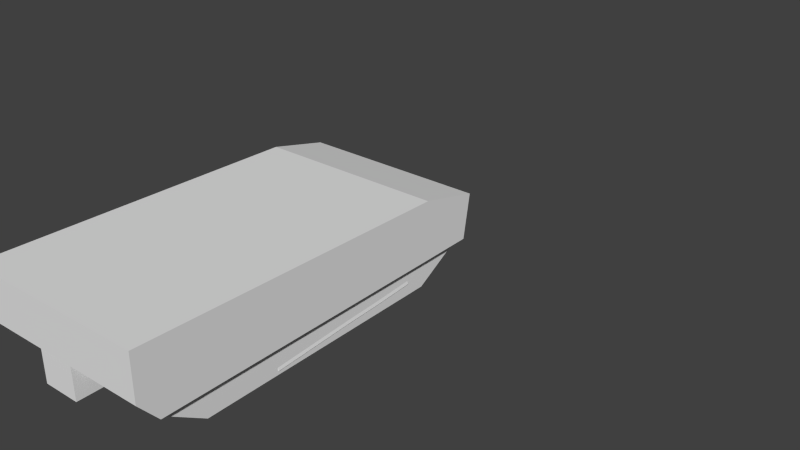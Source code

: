 # Source: tankObject.blend  (saved by Blender 2.76.0; exported with 4.5.12 LTS)
import bpy
from mathutils import Matrix  # noqa: F401  (used for matrix-valued properties, if any)

bpy.ops.wm.read_factory_settings(use_empty=True)
scene = bpy.context.scene
scene.name = 'Scene'

# ---- collections
col_collection_1 = bpy.data.collections.new('Collection 1'); scene.collection.children.link(col_collection_1)
col_collection_2 = bpy.data.collections.new('Collection 2'); scene.collection.children.link(col_collection_2)
col_collection_3 = bpy.data.collections.new('Collection 3'); scene.collection.children.link(col_collection_3)

# ---- materials (node trees are filled in below, after node groups)
mat_material = bpy.data.materials.new('Material')
mat_material.alpha_threshold = 0.0
mat_material.use_transparent_shadow = False
mat_material.roughness = 0.5
mat_material.line_color = (0.0, 0.0, 0.0, 1.0)

# ---- material node trees

# ---- world
world_world = bpy.data.worlds.new('World'); scene.world = world_world
world_world.color = (0.05088, 0.05088, 0.05088)
world_world.use_sun_shadow = False
world_world.sun_shadow_jitter_overblur = 0.0
world_world.cycles.sampling_method = 'MANUAL'
world_world.cycles.sample_map_resolution = 256

# ---- meshes
me_cube = bpy.data.meshes.new('Cube')
me_cube.from_pydata([(1.106, -2.292, -0.6482), (-1.119, -2.292, -0.6482), (1.106, 2.158, 0.151), (1.106, -2.384, -0.132), (-1.119, -2.384, -0.132), (-1.119, 2.158, 0.151), (1.106, -1.656, 0.04771), (-1.119, -1.656, 0.04771), (0.6163, 1.377, -1.0), (-0.6361, 1.377, -1.0), (0.6163, -2.292, -0.6482), (-0.6361, -2.292, -0.6482), (0.6163, 2.158, 0.151), (-0.6361, 2.158, 0.151), (0.6163, -2.384, -0.132), (-0.6361, -2.384, -0.132), (-0.6361, -1.656, 0.04771), (0.6163, -1.656, 0.04771), (0.6163, -1.656, -1.0), (-0.6361, -1.656, -1.0), (1.106, 1.931, -0.6505), (1.106, 2.158, -0.1318), (-1.119, 1.931, -0.6505), (-1.119, 2.158, -0.1318), (-1.119, -1.656, -0.1265), (-1.119, -1.656, -0.6506), (1.106, -1.656, -0.1265), (1.106, -1.656, -0.6506), (0.6163, 1.931, -0.6503), (0.6163, 2.158, -0.1318), (-0.6361, 1.931, -0.6503), (-0.6361, 2.158, -0.1318), (0.6163, -1.656, -0.6502), (-0.6361, -1.656, -0.6502), (-1.119, 2.158, -0.3854), (1.106, -2.339, -0.3844), (1.106, 2.158, -0.3854), (-1.039, 1.377, -1.0), (-1.039, -2.292, -0.6482), (-1.039, 2.158, 0.151), (-1.039, -2.384, -0.132), (-1.039, -1.656, -1.0), (-1.039, -1.656, 0.04771), (-1.039, 2.158, -0.1318), (-1.039, 1.931, -0.6505), (1.048, -1.656, 0.04771), (1.048, 1.377, -1.0), (1.048, -2.292, -0.6482), (1.048, 2.158, 0.151), (1.048, -2.384, -0.132), (1.048, -1.656, -1.0), (1.048, 2.158, -0.1318), (1.048, 1.931, -0.6505), (1.106, -1.656, -0.3827), (0.6163, 2.158, -0.3853), (-0.6361, 2.158, -0.3853), (-1.119, -1.656, -0.3827), (-1.039, -1.655, -0.6483), (1.048, -1.654, -0.6483), (-0.6361, -2.339, -0.3844), (-1.119, -2.339, -0.3844), (0.6163, -2.339, -0.3844), (-1.039, -2.339, -0.3844), (-1.039, 2.158, -0.3854), (1.048, -2.339, -0.3844), (1.048, 2.158, -0.3854)], [], [(42, 7, 4, 40), (24, 7, 5, 23), (21, 2, 6, 26), (39, 5, 7, 42), (48, 12, 17, 45), (12, 13, 16, 17), (52, 46, 8, 28), (45, 17, 14, 49), (17, 16, 15, 14), (50, 47, 10, 18), (18, 10, 32), (61, 14, 15, 59), (12, 29, 31, 13), (54, 28, 30, 55), (48, 51, 29, 12), (65, 52, 28, 54), (46, 50, 18, 8), (36, 21, 26, 53), (53, 26, 3, 35), (39, 43, 23, 5), (63, 44, 22, 34), (56, 24, 23, 34), (60, 4, 24, 56), (26, 6, 3), (62, 40, 4, 60), (4, 7, 24), (64, 49, 14, 61), (38, 62, 60, 1), (19, 33, 11), (47, 64, 61, 10), (11, 33, 32, 10), (59, 15, 40, 62), (55, 30, 44, 63), (13, 31, 43, 39), (11, 59, 62, 38), (13, 39, 42, 16), (30, 9, 37, 44), (16, 42, 40, 15), (19, 11, 38, 41), (38, 1, 25, 57), (31, 55, 63, 43), (35, 3, 49, 64), (36, 20, 52, 65), (2, 21, 51, 48), (6, 45, 49, 3), (27, 0, 47, 58), (2, 48, 45, 6), (0, 35, 64, 47), (9, 19, 41, 37), (19, 9, 30, 33), (28, 32, 33, 30), (37, 41, 57, 44), (41, 38, 57), (58, 47, 50), (52, 58, 50, 46), (20, 27, 58, 52), (21, 36, 65, 51), (44, 57, 25, 22), (8, 18, 32, 28), (1, 60, 56, 25), (25, 56, 34, 22), (43, 63, 34, 23), (27, 53, 35, 0), (20, 36, 53, 27), (51, 65, 54, 29), (29, 54, 55, 31), (10, 61, 59, 11)])
_uv = me_cube.uv_layers.new(name='UVMap')
_uv.uv.foreach_set('vector', [0.01081, 0.1157, 1.281e-07, 0.1157, 1.441e-07, 3.697e-08, 0.01081, 3.697e-08, 0.5503, 0.113, 0.5737, 0.1137, 0.5737, 0.7054, 0.5357, 0.7042, 0.6425, 0.001187, 0.6805, 0.0, 0.6805, 0.5917, 0.6571, 0.5924, 0.01081, 0.704, 0.0, 0.704, 1.281e-07, 0.1157, 0.01081, 0.1157, 0.291, 0.704, 0.233, 0.704, 0.233, 0.1157, 0.291, 0.1157, 0.233, 0.704, 0.06486, 0.704, 0.06486, 0.1157, 0.233, 0.1157, 0.6805, 0.6549, 0.6805, 0.5686, 0.7385, 0.5686, 0.7385, 0.6549, 0.291, 0.1157, 0.233, 0.1157, 0.233, 0.0, 0.291, 3.697e-08, 0.233, 0.1157, 0.06486, 0.1157, 0.06486, 3.697e-08, 0.233, 0.0, 0.6805, 0.09824, 0.6805, 5.916e-07, 0.7385, 0.0, 0.7385, 0.09824, 0.8871, 0.4438, 0.9343, 0.3451, 0.934, 0.4438, 0.3332, 0.924, 0.2988, 0.924, 0.2988, 0.7298, 0.3332, 0.7298, 0.8461, 0.2691, 0.8082, 0.2691, 0.8082, 0.07492, 0.8461, 0.07492, 0.7741, 0.2691, 0.7385, 0.2691, 0.7385, 0.07492, 0.7741, 0.07492, 0.8461, 0.3362, 0.8082, 0.3362, 0.8082, 0.2691, 0.8461, 0.2691, 0.7741, 0.3362, 0.7385, 0.3362, 0.7385, 0.2691, 0.7741, 0.2691, 0.6805, 0.5686, 0.6805, 0.09824, 0.7385, 0.09824, 0.7385, 0.5686, 0.6085, 0.002252, 0.6425, 0.001187, 0.6571, 0.5924, 0.6227, 0.5935, 0.6227, 0.5935, 0.6571, 0.5924, 0.659, 0.7054, 0.6249, 0.6995, 0.8461, 0.01249, 0.8082, 0.01249, 0.8082, 1.849e-08, 0.8461, 0.0, 0.7741, 0.01249, 0.7385, 0.01249, 0.7385, 5.546e-08, 0.7741, 5.546e-08, 0.5159, 0.1119, 0.5503, 0.113, 0.5357, 0.7042, 0.5017, 0.7032, 0.5182, 0.005934, 0.5522, 0.0, 0.5503, 0.113, 0.5159, 0.1119, 0.6571, 0.5924, 0.6805, 0.5917, 0.659, 0.7054, 0.3332, 0.6674, 0.2988, 0.6674, 0.2988, 0.6549, 0.3332, 0.6549, 0.5522, 0.0, 0.5737, 0.1137, 0.5503, 0.113, 0.3332, 0.991, 0.2988, 0.991, 0.2988, 0.924, 0.3332, 0.924, 0.3692, 0.6674, 0.3332, 0.6674, 0.3332, 0.6549, 0.3692, 0.6549, 0.9343, 0.9013, 0.9812, 0.9013, 0.9815, 1.0, 0.3692, 0.991, 0.3332, 0.991, 0.3332, 0.924, 0.3692, 0.924, 0.467, 0.0, 0.467, 0.09868, 0.2988, 0.09869, 0.2988, 1.627e-06, 0.3332, 0.7298, 0.2988, 0.7298, 0.2988, 0.6674, 0.3332, 0.6674, 0.7741, 0.07492, 0.7385, 0.07492, 0.7385, 0.01249, 0.7741, 0.01249, 0.8461, 0.07492, 0.8082, 0.07492, 0.8082, 0.01249, 0.8461, 0.01249, 0.3692, 0.7298, 0.3332, 0.7298, 0.3332, 0.6674, 0.3692, 0.6674, 0.06486, 0.704, 0.01081, 0.704, 0.01081, 0.1157, 0.06486, 0.1157, 0.7386, 1.0, 0.7385, 0.9136, 0.7926, 0.9136, 0.7926, 1.0, 0.06486, 0.1157, 0.01081, 0.1157, 0.01081, 3.697e-08, 0.06486, 3.697e-08, 0.7385, 0.4433, 0.7386, 0.3451, 0.7926, 0.3451, 0.7926, 0.4433, 0.9923, 1.0, 0.9815, 1.0, 0.9815, 0.9013, 0.9923, 0.9012, 0.8082, 0.07492, 0.7741, 0.07492, 0.7741, 0.01249, 0.8082, 0.01249, 0.3332, 1.0, 0.2988, 1.0, 0.2988, 0.991, 0.3332, 0.991, 0.7741, 0.3451, 0.7385, 0.3451, 0.7385, 0.3362, 0.7741, 0.3362, 0.8461, 0.3451, 0.8082, 0.3451, 0.8082, 0.3362, 0.8461, 0.3362, 0.2988, 0.1157, 0.291, 0.1157, 0.291, 3.697e-08, 0.2988, 3.697e-08, 0.9923, 0.4438, 0.9923, 0.3451, 1.0, 0.3451, 1.0, 0.444, 0.2988, 0.704, 0.291, 0.704, 0.291, 0.1157, 0.2988, 0.1157, 0.3692, 1.0, 0.3332, 1.0, 0.3332, 0.991, 0.3692, 0.991, 0.7385, 0.9136, 0.7385, 0.4433, 0.7926, 0.4433, 0.7926, 0.9136, 0.9343, 0.9013, 0.9345, 0.431, 0.9815, 0.3451, 0.9812, 0.9013, 0.2988, 0.6549, 0.2988, 0.09869, 0.467, 0.09868, 0.467, 0.6549, 0.7926, 0.9141, 0.7926, 0.4438, 0.8398, 0.4439, 0.8396, 1.0, 0.7926, 0.4438, 0.8398, 0.3451, 0.8398, 0.4439, 0.8871, 0.9011, 0.8871, 1.0, 0.8398, 0.9013, 0.8868, 0.3451, 0.8871, 0.9011, 0.8398, 0.9013, 0.8399, 0.431, 0.9923, 1.0, 0.9923, 0.4438, 1.0, 0.444, 1.0, 1.0, 0.8082, 0.3451, 0.7741, 0.3451, 0.7741, 0.3362, 0.8082, 0.3362, 0.9923, 0.3451, 0.9923, 0.9012, 0.9815, 0.9013, 0.9815, 0.3451, 0.8873, 0.9141, 0.8871, 0.4438, 0.934, 0.4438, 0.9343, 1.0, 0.4826, 0.01214, 0.5182, 0.005934, 0.5159, 0.1119, 0.48, 0.1108, 0.48, 0.1108, 0.5159, 0.1119, 0.5017, 0.7032, 0.467, 0.6668, 0.8082, 0.01249, 0.7741, 0.01249, 0.7741, 5.546e-08, 0.8082, 1.849e-08, 0.5867, 0.5946, 0.6227, 0.5935, 0.6249, 0.6995, 0.5894, 0.6933, 0.5737, 0.03861, 0.6085, 0.002252, 0.6227, 0.5935, 0.5867, 0.5946, 0.8082, 0.3362, 0.7741, 0.3362, 0.7741, 0.2691, 0.8082, 0.2691, 0.8082, 0.2691, 0.7741, 0.2691, 0.7741, 0.07492, 0.8082, 0.07492, 0.3692, 0.924, 0.3332, 0.924, 0.3332, 0.7298, 0.3692, 0.7298])
me_cube.materials.append(mat_material)
me_cube.use_remesh_preserve_volume = False
me_cube.use_remesh_preserve_attributes = False
me_cube.use_mirror_vertex_groups = False
me_cube.update()
me_cube_001 = bpy.data.meshes.new('Cube.001')
me_cube_001.from_pydata([(-1.047, -0.9344, 0.1135), (-1.047, 0.9839, 0.166), (1.029, -0.9327, 0.1135), (1.029, 0.9839, 0.166), (-0.7998, 1.242, 0.6327), (0.823, 1.242, 0.6327), (0.8499, 1.242, 0.166), (-0.8098, 1.242, 0.166), (0.823, -0.8453, 0.6269), (-0.7998, -0.8454, 0.6269), (-0.8098, -1.213, 0.1135), (0.8499, -1.213, 0.1135), (-0.9662, -0.8674, 0.486), (-0.9662, 1.067, 0.5207), (0.9418, 1.067, 0.5206), (0.9418, -0.8671, 0.486), (0.8304, -1.011, 0.486), (-0.8025, -1.012, 0.486), (-0.8025, 1.242, 0.5206), (0.8304, 1.242, 0.5206), (0.1344, 1.242, 0.6327), (0.7147, 1.242, 0.6327), (0.7395, 1.242, 0.166), (0.1469, 1.242, 0.166), (0.7147, -0.8453, 0.6269), (0.1344, -0.8453, 0.6269), (0.1469, -1.213, 0.1135), (0.7395, -1.213, 0.1135), (0.7215, 1.242, 0.5206), (0.1378, 1.242, 0.5206), (0.1378, -1.012, 0.486), (0.7215, -1.011, 0.486), (-1.047, -0.01843, 0.1411), (-1.047, -0.4313, 0.1237), (1.029, -0.4285, 0.1237), (1.029, -0.02289, 0.1411), (0.823, -0.01892, 0.6299), (0.823, -0.4303, 0.628), (-0.7998, -0.019, 0.6299), (-0.7998, -0.4305, 0.628), (-0.8098, -0.01992, 0.1411), (-0.8098, -0.4278, 0.1237), (0.8499, -0.01992, 0.1411), (0.8499, -0.4278, 0.1237), (0.8304, -0.4314, 0.4927), (0.8304, -0.019, 0.5042), (0.9418, -0.4282, 0.4927), (0.9418, -0.02156, 0.5042), (-0.9662, -0.02168, 0.5042), (-0.9662, -0.4294, 0.4927), (-0.8025, -0.01908, 0.5042), (-0.8025, -0.4282, 0.4927), (0.1469, -0.01992, 0.1411), (0.1469, -0.4278, 0.1237), (0.7395, -0.01992, 0.1411), (0.7395, -0.4278, 0.1237), (0.7147, -0.01892, 0.6299), (0.7147, -0.4303, 0.628), (0.1344, -0.01895, 0.6299), (0.1344, -0.4304, 0.628), (0.7147, -0.01936, 0.7217), (0.7147, -0.4308, 0.7198), (0.1344, -0.01939, 0.7217), (0.1344, -0.4308, 0.7198)], [], [(48, 13, 1, 32), (19, 14, 3, 6), (46, 15, 2, 34), (17, 12, 0, 10), (42, 6, 3, 35), (58, 20, 4, 38), (32, 1, 7, 40), (54, 22, 6, 42), (15, 16, 11, 2), (30, 17, 10, 26), (13, 18, 7, 1), (28, 19, 6, 22), (21, 5, 19, 28), (25, 9, 17, 30), (44, 16, 15, 46), (37, 8, 16, 44), (51, 49, 12, 17), (38, 4, 18, 50), (8, 24, 31, 16), (24, 25, 30, 31), (4, 20, 29, 18), (20, 21, 28, 29), (18, 29, 23, 7), (29, 28, 22, 23), (16, 31, 27, 11), (31, 30, 26, 27), (40, 7, 23, 52), (52, 23, 22, 54), (36, 5, 21, 56), (56, 21, 20, 58), (24, 57, 59, 25), (57, 56, 60, 61), (8, 37, 57, 24), (37, 36, 56, 57), (26, 53, 55, 27), (53, 52, 54, 55), (10, 41, 53, 26), (41, 40, 52, 53), (9, 39, 51, 17), (39, 38, 50, 51), (18, 13, 48, 50), (50, 48, 49, 51), (5, 36, 45, 19), (36, 37, 44, 45), (19, 45, 47, 14), (45, 44, 46, 47), (27, 55, 43, 11), (55, 54, 42, 43), (0, 33, 41, 10), (33, 32, 40, 41), (25, 59, 39, 9), (59, 58, 38, 39), (11, 43, 34, 2), (43, 42, 35, 34), (14, 47, 35, 3), (47, 46, 34, 35), (12, 49, 33, 0), (49, 48, 32, 33), (61, 60, 62, 63), (59, 57, 61, 63), (56, 58, 62, 60), (58, 59, 63, 62)])
_uv = me_cube_001.uv_layers.new(name='UVMap')
_uv.uv.foreach_set('vector', [0.697, 0.6676, 0.6947, 0.9092, 0.6131, 0.8888, 0.613, 0.6664, 0.9313, 0.0, 0.9287, 0.03879, 0.8465, 0.05843, 0.8507, 0.001213, 0.9276, 0.3706, 0.9276, 0.4679, 0.8413, 0.4838, 0.8418, 0.3719, 0.5677, 0.8297, 0.5797, 0.866, 0.4952, 0.8838, 0.4722, 0.8313, 0.4314, 0.28, 0.4314, 0.0, 0.4722, 0.05724, 0.4722, 0.2807, 0.6846, 0.1834, 0.6846, 0.4631, 0.4722, 0.4631, 0.4722, 0.1833, 1.085e-07, 0.2797, 1.356e-07, 0.05724, 0.05387, 0.0, 0.05387, 0.28, 0.4063, 0.28, 0.4063, 7.934e-08, 0.4314, 0.0, 0.4314, 0.28, 0.9276, 0.4679, 0.9313, 0.5, 0.8474, 0.5459, 0.8413, 0.4838, 0.5677, 0.6211, 0.5677, 0.8297, 0.4722, 0.8313, 0.4722, 0.6191, 0.6947, 0.9092, 0.6976, 0.948, 0.6172, 0.9461, 0.6131, 0.8888, 0.7231, 0.4916, 0.7231, 0.4674, 0.8037, 0.4631, 0.8037, 0.4876, 0.6976, 0.4931, 0.6976, 0.469, 0.7231, 0.4674, 0.7231, 0.4916, 0.6113, 0.6218, 0.6113, 0.8291, 0.5677, 0.8297, 0.5677, 0.6211, 0.9566, 0.8713, 0.9566, 1.0, 0.9313, 0.968, 0.9313, 0.8706, 0.8046, 0.5924, 0.8037, 0.5003, 0.8353, 0.4631, 0.8353, 0.5918, 0.9685, 0.1294, 0.9313, 0.1292, 0.9313, 0.03201, 0.9685, 0.0, 0.9699, 0.2797, 0.9726, 0.0, 0.998, 0.0002863, 0.9984, 0.2801, 0.6113, 0.469, 0.6113, 0.4931, 0.5677, 0.4916, 0.5677, 0.4674, 0.6113, 0.4931, 0.6113, 0.6218, 0.5677, 0.6211, 0.5677, 0.4916, 0.6976, 0.8291, 0.6976, 0.6218, 0.7231, 0.6211, 0.7231, 0.8297, 0.6976, 0.6218, 0.6976, 0.4931, 0.7231, 0.4916, 0.7231, 0.6211, 0.7231, 0.8297, 0.7231, 0.6211, 0.8037, 0.6191, 0.8037, 0.8313, 0.7231, 0.6211, 0.7231, 0.4916, 0.8037, 0.4876, 0.8037, 0.6191, 0.5677, 0.4674, 0.5677, 0.4916, 0.4722, 0.4876, 0.4722, 0.4631, 0.5677, 0.4916, 0.5677, 0.6211, 0.4722, 0.6191, 0.4722, 0.4876, 0.05387, 0.28, 0.05387, 0.0, 0.2715, 2.645e-08, 0.2715, 0.28, 0.2715, 0.28, 0.2715, 2.645e-08, 0.4063, 7.934e-08, 0.4063, 0.28, 0.8413, 0.1834, 0.8413, 0.4631, 0.8166, 0.4631, 0.8166, 0.1834, 0.8166, 0.1834, 0.8166, 0.4631, 0.6846, 0.4631, 0.6846, 0.1834, 0.8166, 3.753e-05, 0.8166, 0.09209, 0.6846, 0.09208, 0.6846, 2.428e-05, 0.1754, 0.5447, 0.1754, 0.636, 0.1547, 0.636, 0.1547, 0.5447, 0.8413, 3.976e-05, 0.8413, 0.09209, 0.8166, 0.09209, 0.8166, 3.753e-05, 0.8413, 0.09209, 0.8413, 0.1834, 0.8166, 0.1834, 0.8166, 0.09209, 0.2715, 0.5447, 0.2715, 0.3706, 0.4063, 0.3706, 0.4063, 0.5447, 0.2715, 0.3706, 0.2715, 0.28, 0.4063, 0.28, 0.4063, 0.3706, 0.05387, 0.5447, 0.05387, 0.3706, 0.2715, 0.3706, 0.2715, 0.5447, 0.05387, 0.3706, 0.05387, 0.28, 0.2715, 0.28, 0.2715, 0.3706, 0.9685, 0.4631, 0.9693, 0.371, 1.0, 0.3709, 1.0, 0.5003, 0.9693, 0.371, 0.9699, 0.2797, 0.9984, 0.2801, 1.0, 0.3709, 0.9685, 0.5, 0.9313, 0.4612, 0.9313, 0.2197, 0.9685, 0.2202, 0.9685, 0.2202, 0.9313, 0.2197, 0.9313, 0.1292, 0.9685, 0.1294, 0.8078, 0.9634, 0.8052, 0.6836, 0.8338, 0.6833, 0.8333, 0.9631, 0.8052, 0.6836, 0.8046, 0.5924, 0.8353, 0.5918, 0.8338, 0.6833, 0.9566, 0.5, 0.9566, 0.7798, 0.9313, 0.7804, 0.9313, 0.5388, 0.9566, 0.7798, 0.9566, 0.8713, 0.9313, 0.8706, 0.9313, 0.7804, 0.4063, 0.5447, 0.4063, 0.3706, 0.4314, 0.3706, 0.4314, 0.5447, 0.4063, 0.3706, 0.4063, 0.28, 0.4314, 0.28, 0.4314, 0.3706, 2.712e-08, 0.483, 0.0, 0.3713, 0.05387, 0.3706, 0.05387, 0.5447, 0.0, 0.3713, 1.085e-07, 0.2797, 0.05387, 0.28, 0.05387, 0.3706, 0.6846, 2.428e-05, 0.6846, 0.09208, 0.4722, 0.09206, 0.4722, 0.0, 0.6846, 0.09208, 0.6846, 0.1834, 0.4722, 0.1833, 0.4722, 0.09206, 0.4314, 0.5447, 0.4314, 0.3706, 0.4722, 0.3707, 0.4722, 0.4826, 0.4314, 0.3706, 0.4314, 0.28, 0.4722, 0.2807, 0.4722, 0.3707, 0.9287, 0.03879, 0.9288, 0.2803, 0.8444, 0.2818, 0.8465, 0.05843, 0.9288, 0.2803, 0.9276, 0.3706, 0.8418, 0.3719, 0.8444, 0.2818, 0.6976, 0.48, 0.6967, 0.5771, 0.6113, 0.5747, 0.6118, 0.4631, 0.6967, 0.5771, 0.697, 0.6676, 0.613, 0.6664, 0.6113, 0.5747, 4.542e-06, 0.5447, 0.09358, 0.5447, 0.09358, 0.6734, 0.0, 0.6734, 0.1339, 0.5447, 0.1339, 0.6734, 0.1145, 0.6734, 0.1145, 0.5447, 0.1145, 0.5447, 0.1145, 0.6734, 0.09358, 0.6734, 0.09358, 0.5447, 0.1339, 0.636, 0.1339, 0.5447, 0.1547, 0.5447, 0.1547, 0.636])
me_cube_001.use_remesh_preserve_volume = False
me_cube_001.use_remesh_preserve_attributes = False
me_cube_001.use_mirror_vertex_groups = False
me_cube_001.update()
me_cube_002 = bpy.data.meshes.new('Cube.002')
me_cube_002.from_pydata([(0.03265, -4.101, 0.2301), (0.03265, -1.698, 0.1944), (0.07447, -4.101, 0.2437), (0.09546, -1.698, 0.2148), (0.1003, -4.101, 0.2792), (0.1343, -1.698, 0.2682), (0.1003, -4.101, 0.3232), (0.1343, -1.698, 0.3343), (0.07447, -4.101, 0.3588), (0.09546, -1.698, 0.3877), (0.03265, -4.101, 0.3724), (0.03265, -1.698, 0.4081), (-0.009163, -4.101, 0.3588), (-0.03015, -1.698, 0.3877), (-0.03501, -4.101, 0.3232), (-0.06897, -1.698, 0.3343), (-0.03501, -4.101, 0.2792), (-0.06897, -1.698, 0.2682), (-0.009163, -4.101, 0.2437), (-0.03015, -1.698, 0.2148), (0.03265, -4.101, 0.2538), (0.06053, -4.101, 0.2629), (0.07776, -4.101, 0.2866), (0.07776, -4.101, 0.3159), (0.06053, -4.101, 0.3396), (0.03265, -4.101, 0.3487), (0.004779, -4.101, 0.3396), (-0.01245, -4.101, 0.3159), (-0.01245, -4.101, 0.2866), (0.004779, -4.101, 0.2629), (0.03265, -4.314, 0.2538), (0.06053, -4.314, 0.2629), (0.07776, -4.314, 0.2866), (0.07776, -4.314, 0.3159), (0.06053, -4.314, 0.3396), (0.03265, -4.314, 0.3487), (0.004779, -4.314, 0.3396), (-0.01245, -4.314, 0.3159), (-0.01245, -4.314, 0.2866), (0.004779, -4.314, 0.2629), (-0.1471, -0.7449, 0.1402), (-0.1471, -0.7449, 0.5477), (0.2907, -0.7449, 0.1402), (0.2907, -0.7449, 0.5477), (0.15, -0.7449, 0.5477), (0.15, -0.7449, 0.1402), (0.15, -1.697, 0.5477), (0.15, -1.697, 0.1402), (0.15, -1.734, 0.4268), (0.15, -1.734, 0.1402), (-0.08454, -0.7449, 0.1402), (-0.08454, -1.697, 0.5477), (-0.08454, -1.734, 0.4268), (-0.08454, -0.7449, 0.5477), (-0.08454, -1.697, 0.1402), (-0.08454, -1.734, 0.1402), (-0.1471, -1.236, 0.5477), (-0.1471, -1.236, 0.1402), (0.2907, -1.236, 0.5477), (0.2907, -1.236, 0.1402), (0.15, -1.236, 0.5477), (0.15, -1.236, 0.1402), (-0.08454, -1.236, 0.1402), (-0.08454, -1.236, 0.5477), (-0.1471, -0.7449, 0.4275), (0.2907, -0.7449, 0.4275), (-0.08454, -1.236, 0.4275), (0.15, -0.7449, 0.4275), (-0.08454, -0.7449, 0.4275), (0.2907, -1.236, 0.4275), (-0.1471, -1.236, 0.4275), (0.15, -1.236, 0.4275)], [], [(0, 1, 3, 2), (2, 3, 5, 4), (4, 5, 7, 6), (6, 7, 9, 8), (8, 9, 11, 10), (10, 11, 13, 12), (12, 13, 15, 14), (14, 15, 17, 16), (3, 1, 19, 17, 15, 13, 11, 9, 7, 5), (18, 19, 1, 0), (16, 17, 19, 18), (2, 4, 22, 21), (28, 29, 39, 38), (18, 0, 20, 29), (16, 18, 29, 28), (14, 16, 28, 27), (12, 14, 27, 26), (10, 12, 26, 25), (8, 10, 25, 24), (6, 8, 24, 23), (0, 2, 21, 20), (4, 6, 23, 22), (30, 31, 32, 33, 34, 35, 36, 37, 38, 39), (25, 26, 36, 35), (22, 23, 33, 32), (29, 20, 30, 39), (26, 27, 37, 36), (23, 24, 34, 33), (20, 21, 31, 30), (27, 28, 38, 37), (24, 25, 35, 34), (21, 22, 32, 31), (70, 64, 40, 57), (67, 65, 42, 45), (62, 54, 52, 66), (61, 45, 42, 59), (63, 53, 41, 56), (66, 63, 56, 70), (54, 47, 49, 55), (58, 43, 44, 60), (62, 50, 45, 61), (68, 67, 45, 50), (64, 68, 50, 40), (57, 40, 50, 62), (48, 52, 55, 49), (60, 44, 53, 63), (46, 51, 52, 48), (46, 60, 63, 51), (54, 62, 61, 47), (65, 69, 59, 42), (69, 71, 61, 59), (55, 52, 54), (58, 60, 71, 69), (43, 58, 69, 65), (41, 53, 68, 64), (53, 44, 67, 68), (62, 66, 70, 57), (44, 43, 65, 67), (56, 41, 64, 70), (66, 52, 51, 63), (49, 47, 48), (61, 71, 48, 47), (60, 46, 48, 71)])
_uv = me_cube_002.uv_layers.new(name='UVMap')
_uv.uv.foreach_set('vector', [0.7498, 1.0, 0.7498, 0.0, 0.7832, 2.704e-05, 0.7721, 1.0, 0.6342, 0.0, 0.6496, 0.9999, 0.6212, 1.0, 0.6153, 2.183e-05, 0.6153, 2.183e-05, 0.6212, 1.0, 0.5861, 1.0, 0.5919, 2.183e-05, 0.5919, 2.183e-05, 0.5861, 1.0, 0.5577, 0.9999, 0.573, 0.0, 0.6608, 1.0, 0.6496, 3.056e-05, 0.683, 0.0, 0.683, 1.0, 0.683, 1.0, 0.683, 0.0, 0.7164, 3.085e-05, 0.7053, 1.0, 0.4811, 1.0, 0.4657, 3.264e-05, 0.4941, 9.921e-08, 0.5, 1.0, 0.5, 1.0, 0.4941, 9.921e-08, 0.5292, 0.0, 0.5234, 1.0, 0.2535, 0.6119, 0.2869, 0.6034, 0.3203, 0.6119, 0.341, 0.6342, 0.341, 0.6616, 0.3203, 0.6839, 0.2869, 0.6924, 0.2535, 0.6839, 0.2328, 0.6616, 0.2328, 0.6342, 0.7276, 1.0, 0.7164, 2.713e-05, 0.7498, 0.0, 0.7498, 1.0, 0.5234, 1.0, 0.5292, 0.0, 0.5577, 3.264e-05, 0.5423, 1.0, 0.4102, 0.6626, 0.388, 0.657, 0.3954, 0.649, 0.4102, 0.6528, 0.06902, 0.6192, 0.08163, 0.6192, 0.08163, 0.708, 0.06902, 0.708, 0.4462, 0.6422, 0.4324, 0.657, 0.425, 0.649, 0.4342, 0.6391, 0.4462, 0.6239, 0.4462, 0.6422, 0.4342, 0.6391, 0.4342, 0.6269, 0.4324, 0.6091, 0.4462, 0.6239, 0.4342, 0.6269, 0.425, 0.6171, 0.4102, 0.6034, 0.4324, 0.6091, 0.425, 0.6171, 0.4102, 0.6133, 0.388, 0.6091, 0.4102, 0.6034, 0.4102, 0.6133, 0.3954, 0.6171, 0.3742, 0.6239, 0.388, 0.6091, 0.3954, 0.6171, 0.3862, 0.6269, 0.3742, 0.6422, 0.3742, 0.6239, 0.3862, 0.6269, 0.3862, 0.6391, 0.4324, 0.657, 0.4102, 0.6626, 0.4102, 0.6528, 0.425, 0.649, 0.388, 0.657, 0.3742, 0.6422, 0.3862, 0.6391, 0.3954, 0.649, 0.1649, 0.6192, 0.1797, 0.6229, 0.1889, 0.6328, 0.1889, 0.645, 0.1797, 0.6548, 0.1649, 0.6586, 0.1501, 0.6548, 0.1409, 0.645, 0.1409, 0.6328, 0.1501, 0.6229, 0.09645, 0.6192, 0.1113, 0.6192, 0.1113, 0.708, 0.09645, 0.708, 0.01261, 0.6192, 0.0282, 0.6192, 0.0282, 0.708, 0.01261, 0.708, 0.1113, 0.6192, 0.1261, 0.6192, 0.1261, 0.708, 0.1113, 0.708, 0.04081, 0.6192, 0.05343, 0.6192, 0.05343, 0.708, 0.04081, 0.708, 0.0282, 0.6192, 0.04081, 0.6192, 0.04081, 0.708, 0.0282, 0.708, 0.1261, 0.6192, 0.1409, 0.6192, 0.1409, 0.708, 0.1261, 0.708, 0.05343, 0.6192, 0.06902, 0.6192, 0.06902, 0.708, 0.05343, 0.708, 0.08163, 0.6192, 0.09645, 0.6192, 0.09645, 0.708, 0.08163, 0.708, 0.0, 0.6192, 0.01261, 0.6192, 0.01261, 0.708, 0.0, 0.708, 0.9361, 0.2044, 0.9361, 0.4088, 0.7832, 0.4088, 0.7832, 0.2044, 0.8472, 0.4674, 0.8472, 0.4088, 1.0, 0.4088, 1.0, 0.4674, 0.4496, 0.3961, 0.4496, 0.5877, 0.2972, 0.6034, 0.2968, 0.3961, 0.07484, 0.2074, 0.07484, 0.4118, 4.755e-08, 0.4118, 0.0, 0.2074, 0.2661, 0.1916, 0.2661, 0.3961, 0.2328, 0.3961, 0.2328, 0.1916, 0.341, 0.6534, 0.341, 0.6034, 0.3742, 0.6034, 0.3742, 0.6534, 0.1996, 0.01573, 0.07484, 0.01573, 0.07484, 0.0, 0.1996, 4.961e-08, 0.4657, 0.1916, 0.4657, 0.3961, 0.3908, 0.3961, 0.3908, 0.1916, 0.1996, 0.2074, 0.1996, 0.4118, 0.07484, 0.4118, 0.07484, 0.2074, 0.8472, 0.565, 0.8472, 0.4674, 1.0, 0.4674, 1.0, 0.565, 0.8472, 0.591, 0.8472, 0.565, 1.0, 0.565, 1.0, 0.591, 0.2328, 0.2074, 0.2328, 0.4118, 0.1996, 0.4118, 0.1996, 0.2074, 0.908, 0.7102, 0.7832, 0.7102, 0.7832, 0.591, 0.908, 0.591, 0.3908, 0.1916, 0.3908, 0.3961, 0.2661, 0.3961, 0.2661, 0.1916, 0.908, 0.7608, 0.7832, 0.7608, 0.7832, 0.7102, 0.908, 0.7102, 0.3908, 0.0, 0.3908, 0.1916, 0.2661, 0.1916, 0.2661, 9.921e-08, 0.1996, 0.01573, 0.1996, 0.2074, 0.07484, 0.2074, 0.07484, 0.01573, 0.9361, 2.48e-08, 0.9361, 0.2044, 0.7832, 0.2044, 0.7832, 0.0, 0.908, 0.641, 0.9828, 0.641, 0.9828, 0.7606, 0.908, 0.7606, 0.4496, 0.6034, 0.2972, 0.6034, 0.4496, 0.5877, 0.908, 0.591, 0.9828, 0.591, 0.9828, 0.641, 0.908, 0.641, 1.0, 4.961e-08, 1.0, 0.2044, 0.9361, 0.2044, 0.9361, 2.48e-08, 0.7832, 0.591, 0.7832, 0.565, 0.8472, 0.565, 0.8472, 0.591, 0.7832, 0.565, 0.7832, 0.4674, 0.8472, 0.4674, 0.8472, 0.565, 0.341, 0.773, 0.341, 0.6534, 0.3742, 0.6534, 0.3742, 0.773, 0.7832, 0.4674, 0.7832, 0.4088, 0.8472, 0.4088, 0.8472, 0.4674, 1.0, 0.2044, 1.0, 0.4088, 0.9361, 0.4088, 0.9361, 0.2044, 0.2968, 0.3961, 0.2972, 0.6034, 0.2328, 0.5877, 0.2328, 0.3961, 0.2168, 0.4118, 0.2168, 0.4275, 0.06433, 0.4118, 0.2168, 0.6192, 0.06393, 0.6192, 0.06433, 0.4118, 0.2168, 0.4275, 0.0, 0.6192, 0.0, 0.4275, 0.06433, 0.4118, 0.06393, 0.6192])
me_cube_002.use_remesh_preserve_volume = False
me_cube_002.use_remesh_preserve_attributes = False
me_cube_002.use_mirror_vertex_groups = False
me_cube_002.update()
arm_armature = bpy.data.armatures.new('Armature')  # bones are not reproduced

# ---- objects
ob_armature = bpy.data.objects.new('Armature', arm_armature)
ob_tankbottom = bpy.data.objects.new('TankBottom', me_cube)
ob_tanktop = bpy.data.objects.new('TankTop', me_cube_001)
ob_tankcannon = bpy.data.objects.new('TankCannon', me_cube_002)

# ---- transforms, parenting, visibility, modifiers, constraints
ob_armature.location = (0.1, 0.0, 0.3661)
ob_armature.lineart.crease_threshold = 0.0
ob_tankbottom.parent = ob_armature
ob_tankbottom.matrix_parent_inverse = Matrix(((0.0, -1.0, 4.371e-08, -1.6e-08), (1.0, 0.0, 0.0, -1.379), (-2.98e-08, 4.371e-08, 1.0, -0.3661), (0.0, 0.0, 0.0, 1.0)))
ob_tankbottom.location = (-2.017e-22, 2.838e-08, 1.015)
ob_tankbottom.rotation_euler = (6.197e-15, 4.371e-08, 1.571)
ob_tankbottom.scale = (1.0, 1.0, 1.0)
ob_tankbottom.lock_rotations_4d = False
ob_tankbottom.empty_display_type = 'ARROWS'
ob_tankbottom.lineart.crease_threshold = 0.0
_vg = ob_tankbottom.vertex_groups.new(name='RootF')
_vg = ob_tankbottom.vertex_groups.new(name='LeftFront')
for _i, _w in zip([0, 1, 3, 4, 6, 8, 10, 11, 14, 15, 16, 17, 18, 26, 27, 32, 35, 38, 40, 42, 45, 46, 47, 49, 50, 53, 58, 59, 60, 61, 62, 64], [0.9689, 0.01171, 0.9581, 0.0298, 0.9668, 0.03024, 0.9314, 0.07115, 0.9049, 0.09555, 0.07038, 0.9224, 0.9926, 0.9754, 0.9917, 0.9983, 0.9659, 0.01432, 0.03901, 0.003856, 0.9635, 0.04616, 0.9684, 0.9553, 0.99, 0.9869, 0.9939, 0.08648, 0.0157, 0.9152, 0.02693, 0.9623]): _vg.add([_i], _w, 'REPLACE')
_vg = ob_tankbottom.vertex_groups.new(name='RightFront')
for _i, _w in zip([0, 1, 3, 4, 7, 9, 10, 11, 14, 15, 16, 17, 19, 24, 25, 33, 35, 37, 38, 40, 41, 42, 47, 49, 56, 57, 59, 60, 61, 62, 64], [0.006404, 0.9658, 0.02627, 0.9563, 0.9647, 0.04226, 0.0674, 0.9275, 0.09231, 0.9015, 0.9184, 0.06682, 0.9904, 0.9741, 0.989, 0.9989, 0.0119, 0.03085, 0.9649, 0.9517, 0.9924, 0.9597, 0.007766, 0.03206, 0.9858, 0.9926, 0.9116, 0.9637, 0.08307, 0.9585, 0.01958]): _vg.add([_i], _w, 'REPLACE')
_vg = ob_tankbottom.vertex_groups.new(name='LeftRear')
for _i, _w in zip([2, 5, 8, 9, 12, 13, 20, 21, 22, 23, 28, 29, 30, 31, 34, 36, 39, 43, 44, 46, 48, 51, 52, 54, 55, 63, 65], [0.9093, 0.08158, 0.9383, 0.0009442, 0.83, 0.1499, 0.9695, 0.942, 0.03089, 0.06154, 0.9081, 0.8574, 0.1059, 0.1377, 0.0501, 0.9747, 0.08902, 0.07185, 0.0268, 0.9397, 0.902, 0.9342, 0.9818, 0.8788, 0.1259, 0.05936, 0.9625]): _vg.add([_i], _w, 'REPLACE')
_vg = ob_tankbottom.vertex_groups.new(name='RightRear')
for _i, _w in zip([2, 5, 9, 12, 13, 20, 21, 22, 23, 28, 29, 30, 31, 34, 36, 37, 39, 43, 44, 48, 51, 52, 54, 55, 63, 65], [0.07809, 0.9042, 0.9287, 0.1462, 0.8256, 0.0242, 0.05941, 0.9595, 0.9376, 0.1109, 0.1356, 0.9147, 0.8548, 0.9703, 0.04802, 0.9482, 0.8941, 0.9267, 0.9758, 0.08321, 0.06676, 0.02045, 0.1259, 0.8788, 0.9545, 0.05545]): _vg.add([_i], _w, 'REPLACE')
_vg = ob_tankbottom.vertex_groups.new(name='RootR')
_vg = ob_tankbottom.vertex_groups.new(name='Body')
_vg = ob_tankbottom.vertex_groups.new(name='Turret')
_vg = ob_tankbottom.vertex_groups.new(name='Cannon')
_m = ob_tankbottom.modifiers.new('Armature', 'ARMATURE')
ob_tanktop.parent = ob_armature
ob_tanktop.matrix_parent_inverse = Matrix(((3.267e-09, -1.0, 4.359e-08, -5.988e-08), (0.9972, 1.761e-07, -0.07474, -0.9163), (0.07474, 4.308e-08, 0.9972, -1.37), (0.0, 0.0, 0.0, 1.0)))
ob_tanktop.location = (0.1132, -6.95e-15, 0.9675)
ob_tanktop.rotation_euler = (-2.235e-08, 1.49e-08, 1.571)
ob_tanktop.scale = (1.0, 1.0, 1.0)
ob_tanktop.lineart.crease_threshold = 0.0
_vg = ob_tanktop.vertex_groups.new(name='RootF')
_vg = ob_tanktop.vertex_groups.new(name='LeftFront')
_vg = ob_tanktop.vertex_groups.new(name='RightFront')
_vg = ob_tanktop.vertex_groups.new(name='LeftRear')
for _i, _w in zip([3, 5, 6, 14, 19, 20, 21, 22, 23, 28, 29], [0.07989, 0.1701, 0.08718, 0.1268, 0.1634, 0.05011, 0.1827, 0.08127, 0.02148, 0.1476, 0.04217]): _vg.add([_i], _w, 'REPLACE')
_vg = ob_tanktop.vertex_groups.new(name='RightRear')
for _i, _w in zip([1, 4, 5, 7, 13, 18, 20, 21, 22, 23, 28, 29, 32, 38, 40, 50], [0.1369, 0.3139, 0.0004751, 0.1545, 0.2159, 0.2922, 0.06049, 0.005568, 8.582e-05, 0.04125, 0.003225, 0.05645, 0.00276, 0.008436, 1.685e-05, 0.004992]): _vg.add([_i], _w, 'REPLACE')
_vg = ob_tanktop.vertex_groups.new(name='RootR')
for _i, _w in zip([1, 3, 4, 5, 6, 7, 13, 14, 18, 19, 20, 21, 22, 23, 28, 29, 32, 35, 36, 38, 40, 45, 47, 48, 50, 56], [0.2335, 0.1391, 0.1866, 0.2286, 0.1524, 0.1887, 0.2186, 0.2124, 0.1958, 0.2214, 0.3433, 0.2195, 0.1477, 0.1501, 0.2037, 0.2658, 0.04662, 0.001909, 0.007013, 0.006741, 0.02873, 0.01053, 0.01372, 0.02625, 0.01414, 0.003729]): _vg.add([_i], _w, 'REPLACE')
_vg = ob_tanktop.vertex_groups.new(name='Body')
for _i, _w in zip([1, 3, 4, 5, 6, 7, 13, 14, 18, 19, 20, 21, 22, 23, 28, 29, 32, 33, 37, 38, 39, 40, 44, 48, 49, 50, 51, 57, 60, 61], [0.02985, 0.02571, 0.02427, 0.05983, 0.04097, 0.01928, 0.04027, 0.04663, 0.0228, 0.05815, 0.07659, 0.06341, 0.04352, 0.0519, 0.07867, 0.1061, 0.055, 0.003951, 0.04515, 0.05144, 0.002403, 0.01558, 0.01643, 0.1299, 0.02839, 0.07965, 0.01426, 0.06824, 0.01245, 0.1033]): _vg.add([_i], _w, 'REPLACE')
_vg = ob_tanktop.vertex_groups.new(name='Turret')
for _i, _w in zip([0, 1, 2, 3, 4, 5, 6, 7, 8, 9, 10, 11, 12, 13, 14, 15, 16, 17, 18, 19, 20, 21, 22, 23, 24, 25, 26, 27, 28, 29, 30, 31, 32, 33, 34, 35, 36, 37, 38, 39, 40, 41, 42, 43, 44, 45, 46, 47, 48, 49, 50, 51, 52, 53, 54, 55, 56, 57, 58, 59, 60, 61, 62, 63], [0.9693, 0.5796, 0.9815, 0.7256, 0.4468, 0.5163, 0.6917, 0.6084, 0.967, 0.9723, 0.9795, 0.9878, 0.967, 0.5085, 0.5929, 0.9747, 0.9798, 0.9775, 0.4609, 0.5336, 0.4695, 0.5066, 0.6993, 0.7166, 0.968, 0.9955, 0.9987, 0.9886, 0.5433, 0.5255, 0.9981, 0.9805, 0.8684, 0.9402, 0.9703, 0.9454, 0.9298, 0.9346, 0.8889, 0.9486, 0.9008, 0.9494, 0.9489, 0.9747, 0.948, 0.931, 0.9557, 0.9325, 0.8067, 0.931, 0.8589, 0.9408, 0.9935, 0.9982, 0.9541, 0.9779, 0.9295, 0.9154, 0.9665, 0.9852, 0.9302, 0.8789, 0.9653, 0.9758]): _vg.add([_i], _w, 'REPLACE')
_vg = ob_tanktop.vertex_groups.new(name='Cannon')
_m = ob_tanktop.modifiers.new('Armature', 'ARMATURE')
ob_tankcannon.parent = ob_armature
ob_tankcannon.matrix_parent_inverse = Matrix(((1.402e-05, -1.0, 0.003693, -0.004806), (1.0, 3.845e-07, -0.003693, -4.227), (0.003693, 0.003693, 1.0, -1.301), (0.0, 0.0, 0.0, 1.0)))
ob_tankcannon.location = (-9.758e-07, -1.43e-07, 0.9792)
ob_tankcannon.rotation_euler = (1.129e-08, -3.527e-08, 1.571)
ob_tankcannon.scale = (1.0, 1.0, 1.0)
ob_tankcannon.lineart.crease_threshold = 0.0
_vg = ob_tankcannon.vertex_groups.new(name='RootF')
_vg = ob_tankcannon.vertex_groups.new(name='LeftFront')
_vg = ob_tankcannon.vertex_groups.new(name='RightFront')
_vg = ob_tankcannon.vertex_groups.new(name='LeftRear')
_vg = ob_tankcannon.vertex_groups.new(name='RightRear')
_vg = ob_tankcannon.vertex_groups.new(name='RootR')
_vg = ob_tankcannon.vertex_groups.new(name='Body')
_vg = ob_tankcannon.vertex_groups.new(name='Turret')
for _i, _w in zip([40, 41, 42, 43, 44, 45, 46, 47, 48, 49, 50, 51, 52, 53, 54, 55, 56, 57, 58, 59, 60, 61, 62, 63, 64, 65, 66, 67, 68, 69, 70, 71], [0.9967, 0.9928, 0.9906, 0.9922, 0.9928, 0.9947, 0.2101, 0.1612, 0.236, 0.1801, 0.9966, 0.2142, 0.2786, 0.993, 0.3498, 0.3311, 0.9576, 0.9755, 0.9551, 0.9601, 0.9488, 0.9567, 0.9645, 0.9492, 0.9952, 0.9926, 0.953, 0.9949, 0.9948, 0.9565, 0.9727, 0.9461]): _vg.add([_i], _w, 'REPLACE')
_vg = ob_tankcannon.vertex_groups.new(name='Cannon')
for _i, _w in zip([0, 1, 2, 3, 4, 5, 6, 7, 8, 9, 10, 11, 12, 13, 14, 15, 16, 17, 18, 19, 20, 21, 22, 23, 24, 25, 26, 27, 28, 29, 30, 31, 32, 33, 34, 35, 36, 37, 38, 39, 46, 47, 48, 49, 51, 52, 54, 55, 56, 58, 59, 60, 61, 62, 63, 66, 69, 70, 71], [1.0, 1.0, 1.0, 1.0, 1.0, 1.0, 1.0, 1.0, 1.0, 1.0, 1.0, 1.0, 1.0, 1.0, 1.0, 1.0, 1.0, 1.0, 1.0, 1.0, 1.0, 1.0, 1.0, 1.0, 1.0, 1.0, 1.0, 1.0, 1.0, 1.0, 1.0, 1.0, 1.0, 1.0, 1.0, 1.0, 1.0, 1.0, 1.0, 1.0, 0.7899, 0.8388, 0.764, 0.8199, 0.7858, 0.7214, 0.6502, 0.6689, 0.03476, 0.03987, 0.02986, 0.05124, 0.03666, 0.02109, 0.0508, 0.04405, 0.03695, 0.004689, 0.05387]): _vg.add([_i], _w, 'REPLACE')
_m = ob_tankcannon.modifiers.new('Armature', 'ARMATURE')

# ---- collection membership
col_collection_1.objects.link(ob_armature)
col_collection_1.objects.link(ob_tankbottom)
col_collection_2.objects.link(ob_tanktop)
col_collection_3.objects.link(ob_tankcannon)

# ---- scene / render settings (as saved in the file)
scene.frame_start = 1; scene.frame_end = 250; scene.frame_set(1)
scene.render.engine = 'BLENDER_EEVEE_NEXT'
scene.render.resolution_percentage = 50
scene.render.dither_intensity = 0.0
scene.cycles.use_denoising = False
scene.cycles.samples = 10
scene.cycles.sampling_pattern = 'TABULATED_SOBOL'
scene.cycles.light_sampling_threshold = 0.0
scene.cycles.use_adaptive_sampling = False
scene.cycles.use_light_tree = False
scene.cycles.blur_glossy = 0.0
scene.cycles.pixel_filter_type = 'GAUSSIAN'
scene.cycles.sample_clamp_indirect = 0.0
scene.view_settings.view_transform = 'Standard'
bpy.context.view_layer.update()

# ---- added for rendering (the .blend has no active camera and no usable light): camera, sun
cam_auto = bpy.data.cameras.new('AutoCamera')
cam_auto.lens = 50.0
cam_auto.sensor_width = 36.0
cam_auto.clip_end = 1000.0
ob_auto_camera = bpy.data.objects.new('AutoCamera', cam_auto)
scene.collection.objects.link(ob_auto_camera)
ob_auto_camera.location = (7.59712, -7.82967, 6.06773)
ob_auto_camera.rotation_euler = (1.09748, -7.21219e-08, 0.694738)
scene.camera = ob_auto_camera
light_auto_sun = bpy.data.lights.new('AutoSun', 'SUN')
light_auto_sun.energy = 3.0
light_auto_sun.angle = 0.0523599
ob_auto_sun = bpy.data.objects.new('AutoSun', light_auto_sun)
scene.collection.objects.link(ob_auto_sun)
ob_auto_sun.rotation_euler = (0.872665, 0.174533, 0.523599)
bpy.context.view_layer.update()
